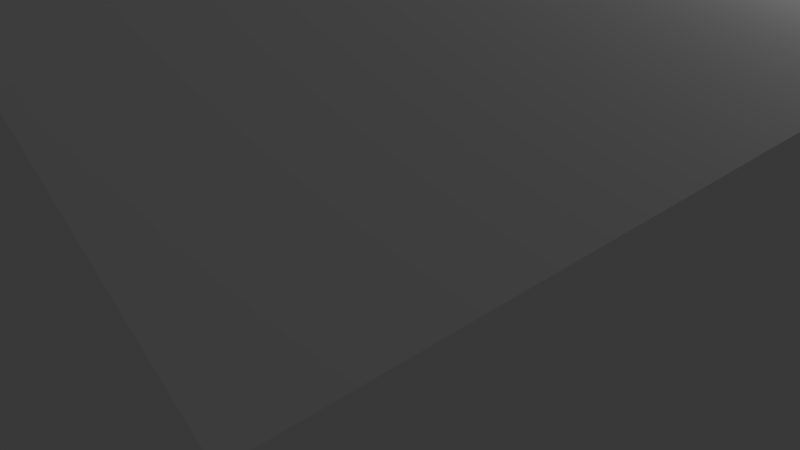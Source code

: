 # Source: house.blend  (saved by Blender 2.57.1; exported with 4.5.12 LTS)
import bpy
from mathutils import Matrix  # noqa: F401  (used for matrix-valued properties, if any)

bpy.ops.wm.read_factory_settings(use_empty=True)
scene = bpy.context.scene
scene.name = 'Scene'

# ---- collections
col_collection_1 = bpy.data.collections.new('Collection 1'); scene.collection.children.link(col_collection_1)

# ---- materials (node trees are filled in below, after node groups)
mat_material = bpy.data.materials.new('Material')
mat_material.alpha_threshold = 0.0
mat_material.use_transparent_shadow = False
mat_material.roughness = 0.5
mat_material.line_color = (0.0, 0.0, 0.0, 1.0)

# ---- material node trees

# ---- world
world_world = bpy.data.worlds.new('World'); scene.world = world_world
world_world.color = (0.05088, 0.05088, 0.05088)
world_world.use_sun_shadow = False
world_world.sun_shadow_jitter_overblur = 0.0
world_world.cycles.sampling_method = 'MANUAL'
world_world.cycles.sample_map_resolution = 256

# ---- cameras
cam_camera = bpy.data.cameras.new('Camera')
cam_camera.clip_end = 100.0
cam_camera.lens = 35.0
cam_camera.ortho_scale = 7.314
cam_camera.dof.focus_distance = 0.0
cam_camera.dof.aperture_fstop = 128.0

# ---- lights
light_lamp = bpy.data.lights.new('Lamp', 'POINT')
light_lamp.transmission_factor = 0.0
light_lamp.cutoff_distance = 30.0
light_lamp.energy = 100.0
light_lamp.shadow_buffer_clip_start = 1.001
light_lamp.shadow_soft_size = 1.0
light_lamp.shadow_maximum_resolution = 0.006
light_lamp.use_absolute_resolution = True
light_lamp.cycles.use_multiple_importance_sampling = False

# ---- meshes
me_box01 = bpy.data.meshes.new('Box01')
me_box01.from_pydata([(0.7556, 7.052, 5.758), (0.7556, 7.052, -8.538), (-4.103, 3.742, -8.538), (-4.103, 3.742, 5.758), (-4.103, 0.0, 5.758), (5.897, 0.0, 5.758), (5.897, 3.742, 5.758), (5.897, 0.0, -8.538), (5.897, 3.742, -8.538), (-4.103, 0.0, -8.538)], [], [(0, 1, 2), (3, 0, 2), (4, 5, 6), (6, 0, 4), (4, 0, 3), (5, 7, 8), (8, 6, 5), (7, 9, 2), (7, 2, 1), (7, 1, 8), (9, 4, 3), (3, 2, 9), (6, 8, 1), (1, 0, 6)])
_uv = me_box01.uv_layers.new(name='UVTex')
_uv.uv.foreach_set('vector', [0.7266, 0.4258, 0.2695, 0.4258, 0.2695, 0.2266, 0.7266, 0.2266, 0.7266, 0.4258, 0.2695, 0.2266, 0.8281, 0.1602, 1.004, 0.4102, 0.9102, 0.4727, 0.9102, 0.4727, 0.7383, 0.4023, 0.8281, 0.1602, 0.8281, 0.1602, 0.7383, 0.4023, 0.7344, 0.2227, 0.2695, 0.09375, 0.7266, 0.09375, 0.7266, 0.2266, 0.7266, 0.2266, 0.2695, 0.2266, 0.2695, 0.09375, 0.007812, 0.4023, 0.1758, 0.1602, 0.2656, 0.2227, 0.007812, 0.4023, 0.2656, 0.2227, 0.2656, 0.3984, 0.007812, 0.4023, 0.2656, 0.3984, 0.09766, 0.4648, 0.7266, 0.7383, 0.2695, 0.7383, 0.2695, 0.6133, 0.2695, 0.6133, 0.7266, 0.6133, 0.7266, 0.7383, 0.7266, 0.6133, 0.2695, 0.6133, 0.2695, 0.4258, 0.2695, 0.4258, 0.7266, 0.4258, 0.7266, 0.6133])
me_box01.materials.append(mat_material)
me_box01.use_remesh_preserve_volume = False
me_box01.use_remesh_preserve_attributes = False
me_box01.use_mirror_vertex_groups = False
me_box01.update()

# ---- objects
ob_mesh = bpy.data.objects.new('Mesh', me_box01)
ob_lamp = bpy.data.objects.new('Lamp', light_lamp)
ob_camera = bpy.data.objects.new('Camera', cam_camera)

# ---- transforms, parenting, visibility, modifiers, constraints
ob_mesh.location = (0.0, 0.0, 0.0)
ob_mesh.rotation_euler = (1.571, -0.0, 0.0)
ob_mesh.lineart.crease_threshold = 0.0
ob_lamp.location = (4.076, 1.005, 5.904)
ob_lamp.rotation_euler = (0.6503, 0.05522, 1.866)
ob_lamp.lock_rotations_4d = False
ob_lamp.empty_display_type = 'ARROWS'
ob_lamp.color = (0.0, 0.0, 0.0, 0.0)
ob_lamp.lineart.crease_threshold = 0.0
ob_camera.location = (7.481, -6.508, 5.344)
ob_camera.rotation_euler = (1.109, 0.01082, 0.8149)
ob_camera.lock_rotations_4d = False
ob_camera.empty_display_type = 'ARROWS'
ob_camera.color = (0.0, 0.0, 0.0, 0.0)
ob_camera.display_type = 'WIRE'
ob_camera.lineart.crease_threshold = 0.0

# ---- collection membership
col_collection_1.objects.link(ob_mesh)
col_collection_1.objects.link(ob_lamp)
col_collection_1.objects.link(ob_camera)

# ---- scene / render settings (as saved in the file)
scene.camera = ob_camera
scene.frame_start = 1; scene.frame_end = 250; scene.frame_set(0)
scene.render.engine = 'BLENDER_EEVEE_NEXT'
scene.render.image_settings.color_mode = 'RGB'
scene.render.image_settings.compression = 90
scene.render.resolution_percentage = 50
scene.render.dither_intensity = 0.0
scene.render.bake_margin = 2
scene.render.bake_bias = 0.0
scene.cycles.use_denoising = False
scene.cycles.samples = 10
scene.cycles.sampling_pattern = 'TABULATED_SOBOL'
scene.cycles.light_sampling_threshold = 0.0
scene.cycles.use_adaptive_sampling = False
scene.cycles.use_light_tree = False
scene.cycles.blur_glossy = 0.0
scene.cycles.volume_bounces = 1
scene.cycles.pixel_filter_type = 'GAUSSIAN'
scene.cycles.sample_clamp_indirect = 0.0
scene.view_settings.view_transform = 'Standard'
bpy.context.view_layer.update()
